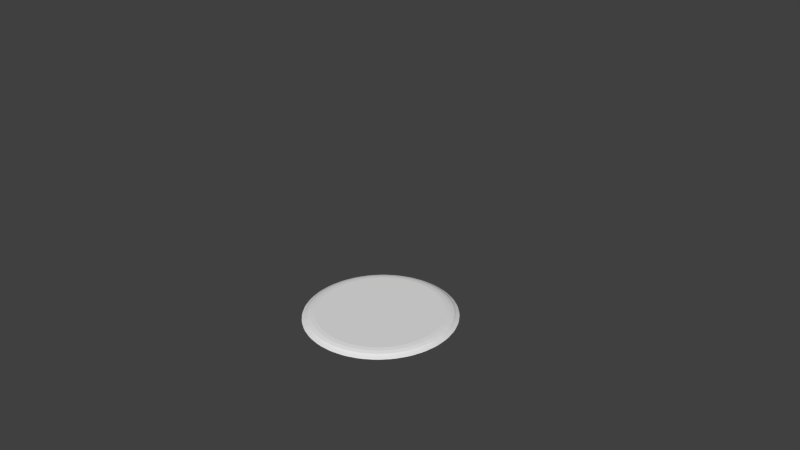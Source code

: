 # Source: cookie_10.blend  (saved by Blender 2.71.0; exported with 4.5.12 LTS)
import bpy
from mathutils import Matrix  # noqa: F401  (used for matrix-valued properties, if any)

bpy.ops.wm.read_factory_settings(use_empty=True)
scene = bpy.context.scene
scene.name = 'Scene'

# ---- collections
col_collection_1 = bpy.data.collections.new('Collection 1'); scene.collection.children.link(col_collection_1)

# ---- world
world_world = bpy.data.worlds.new('World'); scene.world = world_world
world_world.color = (0.05088, 0.05088, 0.05088)
world_world.use_sun_shadow = False
world_world.sun_shadow_jitter_overblur = 0.0
world_world.cycles.sampling_method = 'MANUAL'
world_world.cycles.sample_map_resolution = 256

# ---- cameras
cam_camera = bpy.data.cameras.new('Camera')
cam_camera.clip_end = 100.0
cam_camera.lens = 35.0
cam_camera.sensor_width = 32.0
cam_camera.sensor_height = 18.0
cam_camera.ortho_scale = 7.314
cam_camera.dof.focus_distance = 0.0
cam_camera.dof.aperture_fstop = 128.0

# ---- meshes
me_sphere = bpy.data.meshes.new('Sphere')
me_sphere.from_pydata([(-0.2947, 5.589, -16.38), (-0.3232, 5.729, -16.73), (-0.7175, 5.651, -16.73), (-0.69, 5.51, -16.38), (-0.2391, 5.309, -16.1), (-0.6344, 5.231, -16.1), (-0.373, 4.95, -15.96), (-0.7753, 5.897, -17.18), (-0.3638, 5.978, -17.18), (-1.365, 5.305, -16.38), (-1.42, 5.438, -16.73), (-1.792, 5.284, -16.73), (-1.737, 5.151, -16.38), (-1.256, 5.042, -16.1), (-1.628, 4.888, -16.1), (-1.317, 4.663, -15.96), (-1.896, 5.514, -17.18), (-1.509, 5.674, -17.18), (-2.359, 4.819, -16.38), (-2.439, 4.938, -16.73), (-2.773, 4.714, -16.73), (-2.694, 4.595, -16.38), (-2.201, 4.582, -16.1), (-2.536, 4.358, -16.1), (-2.187, 4.198, -15.96), (-2.921, 4.919, -17.18), (-2.572, 5.152, -17.18), (-3.239, 4.147, -16.38), (-3.341, 4.249, -16.73), (-3.625, 3.964, -16.73), (-3.524, 3.863, -16.38), (-3.038, 3.946, -16.1), (-3.323, 3.661, -16.1), (-2.949, 3.573, -15.96), (-3.81, 4.136, -17.18), (-3.513, 4.433, -17.18), (-3.971, 3.317, -16.38), (-4.091, 3.397, -16.73), (-4.315, 3.062, -16.73), (-4.195, 2.982, -16.38), (-3.735, 3.159, -16.1), (-3.959, 2.824, -16.1), (-3.575, 2.81, -15.96), (-4.529, 3.195, -17.18), (-4.296, 3.544, -17.18), (-4.528, 2.36, -16.38), (-4.661, 2.415, -16.73), (-4.814, 2.043, -16.73), (-4.682, 1.988, -16.38), (-4.265, 2.251, -16.1), (-4.419, 1.879, -16.1), (-4.04, 1.94, -15.96), (-5.051, 2.132, -17.18), (-4.89, 2.52, -17.18), (-4.887, 1.313, -16.38), (-5.028, 1.341, -16.73), (-5.106, 0.9465, -16.73), (-4.965, 0.918, -16.38), (-4.607, 1.258, -16.1), (-4.686, 0.8625, -16.1), (-4.326, 0.9964, -15.96), (-5.355, 0.9871, -17.18), (-5.273, 1.399, -17.18), (-5.034, 0.2163, -16.38), (-5.178, 0.2158, -16.73), (-5.178, -0.1862, -16.73), (-5.034, -0.1867, -16.38), (-4.75, 0.2163, -16.1), (-4.75, -0.1867, -16.1), (-4.423, 0.01478, -15.96), (-5.43, -0.195, -17.18), (-5.43, 0.2246, -17.18), (-4.965, -0.8885, -16.38), (-5.106, -0.917, -16.73), (-5.028, -1.311, -16.73), (-4.887, -1.284, -16.38), (-4.686, -0.8329, -16.1), (-4.607, -1.228, -16.1), (-4.326, -0.9668, -15.96), (-5.273, -1.369, -17.18), (-5.355, -0.9576, -17.18), (-4.682, -1.959, -16.38), (-4.814, -2.014, -16.73), (-4.661, -2.385, -16.73), (-4.528, -2.331, -16.38), (-4.419, -1.85, -16.1), (-4.265, -2.222, -16.1), (-4.04, -1.911, -15.96), (-4.89, -2.49, -17.18), (-5.051, -2.102, -17.18), (-4.195, -2.953, -16.38), (-4.315, -3.033, -16.73), (-4.091, -3.367, -16.73), (-3.971, -3.288, -16.38), (-3.959, -2.795, -16.1), (-3.735, -3.13, -16.1), (-3.575, -2.781, -15.96), (-4.296, -3.515, -17.18), (-4.529, -3.166, -17.18), (-3.524, -3.833, -16.38), (-3.625, -3.935, -16.73), (-3.341, -4.219, -16.73), (-3.239, -4.118, -16.38), (-3.323, -3.632, -16.1), (-3.038, -3.917, -16.1), (-2.949, -3.543, -15.96), (-3.513, -4.404, -17.18), (-3.81, -4.107, -17.18), (-2.694, -4.565, -16.38), (-2.773, -4.685, -16.73), (-2.439, -4.908, -16.73), (-2.359, -4.789, -16.38), (-2.536, -4.328, -16.1), (-2.201, -4.552, -16.1), (-2.187, -4.169, -15.96), (-2.572, -5.123, -17.18), (-2.921, -4.89, -17.18), (-1.737, -5.122, -16.38), (-1.792, -5.254, -16.73), (-1.42, -5.408, -16.73), (-1.365, -5.276, -16.38), (-1.628, -4.858, -16.1), (-1.256, -5.013, -16.1), (-1.317, -4.634, -15.96), (-1.509, -5.645, -17.18), (-1.896, -5.484, -17.18), (-0.69, -5.481, -16.38), (-0.7175, -5.621, -16.73), (-0.3232, -5.7, -16.73), (-0.2947, -5.559, -16.38), (-0.6344, -5.201, -16.1), (-0.2391, -5.28, -16.1), (-0.373, -4.92, -15.96), (-0.3638, -5.949, -17.18), (-0.7753, -5.867, -17.18), (0.4071, -5.628, -16.38), (0.4075, -5.772, -16.73), (0.8096, -5.772, -16.73), (0.8101, -5.628, -16.38), (0.4071, -5.343, -16.1), (0.8101, -5.343, -16.1), (0.6086, -5.017, -15.96), (0.8184, -6.024, -17.18), (0.3988, -6.024, -17.18), (1.512, -5.559, -16.38), (1.54, -5.7, -16.73), (1.935, -5.621, -16.73), (1.907, -5.481, -16.38), (1.456, -5.28, -16.1), (1.852, -5.201, -16.1), (1.59, -4.92, -15.96), (1.992, -5.867, -17.18), (1.581, -5.949, -17.18), (2.582, -5.276, -16.38), (2.637, -5.408, -16.73), (3.009, -5.254, -16.73), (2.954, -5.122, -16.38), (2.473, -5.013, -16.1), (2.845, -4.858, -16.1), (2.534, -4.634, -15.96), (3.113, -5.484, -17.18), (2.726, -5.645, -17.18), (3.576, -4.789, -16.38), (3.656, -4.908, -16.73), (3.991, -4.685, -16.73), (3.911, -4.565, -16.38), (3.418, -4.552, -16.1), (3.753, -4.328, -16.1), (3.404, -4.169, -15.96), (4.138, -4.89, -17.18), (3.789, -5.123, -17.18), (4.456, -4.118, -16.38), (4.558, -4.219, -16.73), (4.842, -3.935, -16.73), (4.741, -3.833, -16.38), (4.255, -3.917, -16.1), (4.54, -3.632, -16.1), (4.166, -3.543, -15.96), (5.027, -4.107, -17.18), (4.73, -4.404, -17.18), (5.189, -3.288, -16.38), (5.308, -3.367, -16.73), (5.532, -3.033, -16.73), (5.413, -2.953, -16.38), (4.952, -3.13, -16.1), (5.176, -2.795, -16.1), (4.792, -2.781, -15.96), (5.746, -3.166, -17.18), (5.513, -3.515, -17.18), (5.745, -2.331, -16.38), (5.878, -2.385, -16.73), (6.032, -2.014, -16.73), (5.899, -1.959, -16.38), (5.482, -2.222, -16.1), (5.636, -1.85, -16.1), (5.257, -1.911, -15.96), (6.268, -2.102, -17.18), (6.107, -2.49, -17.18), (6.104, -1.284, -16.38), (6.245, -1.311, -16.73), (6.323, -0.917, -16.73), (6.182, -0.8885, -16.38), (5.825, -1.228, -16.1), (5.903, -0.8329, -16.1), (5.543, -0.9668, -15.96), (6.572, -0.9576, -17.18), (6.49, -1.369, -17.18), (6.252, -0.1867, -16.38), (6.395, -0.1863, -16.73), (6.395, 0.2158, -16.73), (6.252, 0.2163, -16.38), (5.967, -0.1867, -16.1), (5.967, 0.2163, -16.1), (5.64, 0.01477, -15.96), (6.647, 0.2246, -17.18), (6.647, -0.195, -17.18), (6.182, 0.918, -16.38), (6.323, 0.9465, -16.73), (6.245, 1.341, -16.73), (6.104, 1.313, -16.38), (5.903, 0.8625, -16.1), (5.825, 1.258, -16.1), (5.543, 0.9964, -15.96), (6.49, 1.399, -17.18), (6.572, 0.9871, -17.18), (5.899, 1.988, -16.38), (6.032, 2.043, -16.73), (5.878, 2.415, -16.73), (5.745, 2.36, -16.38), (5.636, 1.879, -16.1), (5.482, 2.251, -16.1), (5.257, 1.94, -15.96), (6.107, 2.52, -17.18), (6.268, 2.132, -17.18), (5.413, 2.982, -16.38), (5.532, 3.062, -16.73), (5.308, 3.397, -16.73), (5.189, 3.317, -16.38), (5.176, 2.824, -16.1), (4.952, 3.159, -16.1), (4.792, 2.81, -15.96), (5.513, 3.544, -17.18), (5.746, 3.195, -17.18), (4.741, 3.863, -16.38), (4.842, 3.964, -16.73), (4.558, 4.249, -16.73), (4.456, 4.147, -16.38), (4.54, 3.661, -16.1), (4.255, 3.946, -16.1), (4.166, 3.573, -15.96), (4.73, 4.433, -17.18), (5.027, 4.136, -17.18), (3.911, 4.595, -16.38), (3.991, 4.714, -16.73), (3.656, 4.938, -16.73), (3.576, 4.819, -16.38), (3.753, 4.358, -16.1), (3.418, 4.582, -16.1), (3.404, 4.198, -15.96), (3.789, 5.152, -17.18), (4.138, 4.919, -17.18), (2.954, 5.151, -16.38), (3.009, 5.284, -16.73), (2.637, 5.438, -16.73), (2.582, 5.305, -16.38), (2.845, 4.888, -16.1), (2.473, 5.042, -16.1), (2.534, 4.663, -15.96), (2.726, 5.674, -17.18), (3.113, 5.514, -17.18), (1.907, 5.51, -16.38), (1.935, 5.651, -16.73), (1.54, 5.729, -16.73), (1.512, 5.589, -16.38), (1.852, 5.231, -16.1), (1.456, 5.309, -16.1), (1.59, 4.95, -15.96), (1.581, 5.978, -17.18), (1.992, 5.897, -17.18), (0.4071, 5.658, -16.38), (0.8101, 5.658, -16.38), (0.8096, 5.801, -16.73), (0.4075, 5.801, -16.73), (0.6086, 5.046, -15.96), (0.8101, 5.373, -16.1), (0.4071, 5.373, -16.1), (0.3988, 6.053, -17.18), (0.8184, 6.053, -17.18)], [], [(12, 18, 22, 14), (6, 15, 24, 33, 42, 51, 60, 69, 78, 87, 96, 105, 114, 123, 132, 141, 150, 159, 168, 177, 186, 195, 204, 213, 222, 231, 240, 249, 258, 267, 276, 283), (3, 9, 13, 5), (17, 10, 2, 7), (26, 19, 11, 16), (21, 27, 31, 23), (35, 28, 20, 25), (30, 36, 40, 32), (44, 37, 29, 34), (39, 45, 49, 41), (53, 46, 38, 43), (48, 54, 58, 50), (62, 55, 47, 52), (57, 63, 67, 59), (71, 64, 56, 61), (66, 72, 76, 68), (80, 73, 65, 70), (75, 81, 85, 77), (89, 82, 74, 79), (84, 90, 94, 86), (98, 91, 83, 88), (93, 99, 103, 95), (107, 100, 92, 97), (102, 108, 112, 104), (116, 109, 101, 106), (111, 117, 121, 113), (125, 118, 110, 115), (120, 126, 130, 122), (134, 127, 119, 124), (129, 135, 139, 131), (143, 136, 128, 133), (138, 144, 148, 140), (152, 145, 137, 142), (147, 153, 157, 149), (161, 154, 146, 151), (156, 162, 166, 158), (170, 163, 155, 160), (165, 171, 175, 167), (179, 172, 164, 169), (174, 180, 184, 176), (188, 181, 173, 178), (183, 189, 193, 185), (197, 190, 182, 187), (192, 198, 202, 194), (206, 199, 191, 196), (201, 207, 211, 203), (215, 208, 200, 205), (210, 216, 220, 212), (224, 217, 209, 214), (219, 225, 229, 221), (233, 226, 218, 223), (228, 234, 238, 230), (242, 235, 227, 232), (237, 243, 247, 239), (251, 244, 236, 241), (246, 252, 256, 248), (260, 253, 245, 250), (255, 261, 265, 257), (269, 262, 254, 259), (264, 270, 274, 266), (278, 271, 263, 268), (273, 280, 284, 275), (287, 281, 272, 277), (279, 0, 4, 285), (0, 1, 2, 3), (4, 5, 6), (9, 10, 11, 12), (13, 14, 15), (18, 19, 20, 21), (22, 23, 24), (27, 28, 29, 30), (31, 32, 33), (36, 37, 38, 39), (40, 41, 42), (45, 46, 47, 48), (49, 50, 51), (54, 55, 56, 57), (58, 59, 60), (63, 64, 65, 66), (67, 68, 69), (72, 73, 74, 75), (76, 77, 78), (81, 82, 83, 84), (85, 86, 87), (90, 91, 92, 93), (94, 95, 96), (99, 100, 101, 102), (103, 104, 105), (108, 109, 110, 111), (112, 113, 114), (117, 118, 119, 120), (121, 122, 123), (126, 127, 128, 129), (130, 131, 132), (135, 136, 137, 138), (139, 140, 141), (144, 145, 146, 147), (148, 149, 150), (153, 154, 155, 156), (157, 158, 159), (162, 163, 164, 165), (166, 167, 168), (171, 172, 173, 174), (175, 176, 177), (180, 181, 182, 183), (184, 185, 186), (189, 190, 191, 192), (193, 194, 195), (198, 199, 200, 201), (202, 203, 204), (207, 208, 209, 210), (211, 212, 213), (216, 217, 218, 219), (220, 221, 222), (225, 226, 227, 228), (229, 230, 231), (234, 235, 236, 237), (238, 239, 240), (243, 244, 245, 246), (247, 248, 249), (252, 253, 254, 255), (256, 257, 258), (261, 262, 263, 264), (265, 266, 267), (270, 271, 272, 273), (274, 275, 276), (279, 280, 281, 282), (283, 284, 285), (284, 280, 279, 285), (282, 1, 0, 279), (3, 5, 4, 0), (6, 283, 285, 4), (2, 10, 9, 3), (12, 14, 13, 9), (15, 6, 5, 13), (11, 19, 18, 12), (21, 23, 22, 18), (24, 15, 14, 22), (20, 28, 27, 21), (30, 32, 31, 27), (33, 24, 23, 31), (29, 37, 36, 30), (39, 41, 40, 36), (42, 33, 32, 40), (38, 46, 45, 39), (48, 50, 49, 45), (51, 42, 41, 49), (47, 55, 54, 48), (57, 59, 58, 54), (60, 51, 50, 58), (56, 64, 63, 57), (66, 68, 67, 63), (69, 60, 59, 67), (65, 73, 72, 66), (75, 77, 76, 72), (78, 69, 68, 76), (74, 82, 81, 75), (84, 86, 85, 81), (87, 78, 77, 85), (83, 91, 90, 84), (93, 95, 94, 90), (96, 87, 86, 94), (92, 100, 99, 93), (102, 104, 103, 99), (105, 96, 95, 103), (101, 109, 108, 102), (111, 113, 112, 108), (114, 105, 104, 112), (110, 118, 117, 111), (120, 122, 121, 117), (123, 114, 113, 121), (119, 127, 126, 120), (129, 131, 130, 126), (132, 123, 122, 130), (128, 136, 135, 129), (138, 140, 139, 135), (141, 132, 131, 139), (137, 145, 144, 138), (147, 149, 148, 144), (150, 141, 140, 148), (146, 154, 153, 147), (156, 158, 157, 153), (159, 150, 149, 157), (155, 163, 162, 156), (165, 167, 166, 162), (168, 159, 158, 166), (164, 172, 171, 165), (174, 176, 175, 171), (177, 168, 167, 175), (173, 181, 180, 174), (183, 185, 184, 180), (186, 177, 176, 184), (182, 190, 189, 183), (192, 194, 193, 189), (195, 186, 185, 193), (191, 199, 198, 192), (201, 203, 202, 198), (204, 195, 194, 202), (200, 208, 207, 201), (210, 212, 211, 207), (213, 204, 203, 211), (209, 217, 216, 210), (219, 221, 220, 216), (222, 213, 212, 220), (218, 226, 225, 219), (228, 230, 229, 225), (231, 222, 221, 229), (227, 235, 234, 228), (237, 239, 238, 234), (240, 231, 230, 238), (236, 244, 243, 237), (246, 248, 247, 243), (249, 240, 239, 247), (245, 253, 252, 246), (255, 257, 256, 252), (258, 249, 248, 256), (254, 262, 261, 255), (264, 266, 265, 261), (267, 258, 257, 265), (263, 271, 270, 264), (273, 275, 274, 270), (276, 267, 266, 274), (272, 281, 280, 273), (283, 276, 275, 284), (7, 2, 1, 8), (281, 287, 286, 282), (16, 11, 10, 17), (25, 20, 19, 26), (34, 29, 28, 35), (43, 38, 37, 44), (52, 47, 46, 53), (61, 56, 55, 62), (70, 65, 64, 71), (79, 74, 73, 80), (88, 83, 82, 89), (97, 92, 91, 98), (106, 101, 100, 107), (115, 110, 109, 116), (124, 119, 118, 125), (133, 128, 127, 134), (142, 137, 136, 143), (151, 146, 145, 152), (160, 155, 154, 161), (169, 164, 163, 170), (178, 173, 172, 179), (187, 182, 181, 188), (196, 191, 190, 197), (205, 200, 199, 206), (214, 209, 208, 215), (223, 218, 217, 224), (232, 227, 226, 233), (241, 236, 235, 242), (250, 245, 244, 251), (259, 254, 253, 260), (268, 263, 262, 269), (277, 272, 271, 278), (8, 1, 282, 286)])
_uv = me_sphere.uv_layers.new(name='UVMap')
_uv.uv.foreach_set('vector', [0.6328, 0.801, 0.6257, 0.7927, 0.6286, 0.7873, 0.635, 0.7948, 0.6497, 0.7995, 0.639, 0.7913, 0.6293, 0.7801, 0.6211, 0.7664, 0.6145, 0.7506, 0.6099, 0.7335, 0.6074, 0.7156, 0.6072, 0.6977, 0.6093, 0.6804, 0.6135, 0.6644, 0.6198, 0.6503, 0.6278, 0.6387, 0.6373, 0.63, 0.6479, 0.6245, 0.6591, 0.6224, 0.6707, 0.6239, 0.682, 0.6289, 0.6927, 0.6371, 0.7024, 0.6483, 0.7107, 0.662, 0.7173, 0.6778, 0.7218, 0.6949, 0.7243, 0.7129, 0.7245, 0.7308, 0.7224, 0.7481, 0.7182, 0.7642, 0.7119, 0.7782, 0.7039, 0.7898, 0.6944, 0.7985, 0.6838, 0.804, 0.6725, 0.806, 0.661, 0.8045, 0.6449, 0.8111, 0.6371, 0.8051, 0.6392, 0.7988, 0.6463, 0.8042, 0.6339, 0.8149, 0.6351, 0.8112, 0.6436, 0.8177, 0.6428, 0.8218, 0.6212, 0.8012, 0.6229, 0.798, 0.6306, 0.8069, 0.6293, 0.8106, 0.6219, 0.7875, 0.6158, 0.7774, 0.6194, 0.7731, 0.6249, 0.7822, 0.6102, 0.7842, 0.6124, 0.7816, 0.619, 0.7925, 0.6171, 0.7956, 0.6127, 0.7712, 0.6079, 0.7596, 0.612, 0.7566, 0.6163, 0.767, 0.6014, 0.7645, 0.6039, 0.7627, 0.6091, 0.7751, 0.6069, 0.7776, 0.6055, 0.7527, 0.6021, 0.7401, 0.6067, 0.7385, 0.6097, 0.7498, 0.5951, 0.7428, 0.5978, 0.7418, 0.6014, 0.7554, 0.5989, 0.7571, 0.6006, 0.7327, 0.5988, 0.7196, 0.6036, 0.7194, 0.6052, 0.7312, 0.5914, 0.72, 0.5943, 0.7199, 0.5962, 0.734, 0.5935, 0.7349, 0.5983, 0.712, 0.5981, 0.6989, 0.6029, 0.7001, 0.603, 0.712, 0.5907, 0.697, 0.5935, 0.6977, 0.5937, 0.7119, 0.5908, 0.7119, 0.5985, 0.6914, 0.6, 0.6787, 0.6046, 0.6814, 0.6033, 0.6928, 0.5928, 0.6746, 0.5956, 0.6762, 0.5939, 0.6899, 0.5911, 0.689, 0.6013, 0.6717, 0.6045, 0.66, 0.6087, 0.6639, 0.6059, 0.6745, 0.5977, 0.6538, 0.6003, 0.6562, 0.597, 0.6689, 0.5942, 0.6671, 0.6066, 0.6536, 0.6112, 0.6433, 0.615, 0.6484, 0.6109, 0.6577, 0.6053, 0.6353, 0.6076, 0.6384, 0.6026, 0.6496, 0.6001, 0.647, 0.6142, 0.6378, 0.6201, 0.6293, 0.6233, 0.6354, 0.618, 0.6431, 0.6152, 0.6198, 0.6171, 0.6235, 0.6107, 0.6327, 0.6085, 0.6295, 0.6238, 0.625, 0.6308, 0.6186, 0.6332, 0.6255, 0.6269, 0.6312, 0.627, 0.608, 0.6284, 0.6121, 0.6209, 0.619, 0.6191, 0.6152, 0.635, 0.6156, 0.6428, 0.6116, 0.6443, 0.6189, 0.6373, 0.6225, 0.6403, 0.6002, 0.6413, 0.6046, 0.6329, 0.609, 0.6315, 0.6048, 0.6474, 0.61, 0.6557, 0.6085, 0.6563, 0.616, 0.6488, 0.6173, 0.6547, 0.5969, 0.655, 0.6013, 0.6461, 0.603, 0.6453, 0.5985, 0.6605, 0.6084, 0.6689, 0.6095, 0.6686, 0.6169, 0.661, 0.6159, 0.6694, 0.598, 0.6692, 0.6024, 0.6601, 0.6012, 0.6598, 0.5967, 0.6738, 0.6109, 0.6821, 0.6145, 0.6809, 0.6215, 0.6734, 0.6182, 0.684, 0.6036, 0.6832, 0.6078, 0.6743, 0.6039, 0.6745, 0.5995, 0.6868, 0.6173, 0.6946, 0.6233, 0.6925, 0.6297, 0.6854, 0.6242, 0.6979, 0.6134, 0.6966, 0.6172, 0.6881, 0.6107, 0.689, 0.6066, 0.6989, 0.6274, 0.706, 0.6357, 0.7031, 0.6411, 0.6967, 0.6336, 0.7105, 0.6271, 0.7088, 0.6304, 0.7011, 0.6215, 0.7025, 0.6178, 0.7098, 0.6409, 0.7159, 0.651, 0.7123, 0.6553, 0.7068, 0.6462, 0.7215, 0.6442, 0.7194, 0.6468, 0.7128, 0.6359, 0.7146, 0.6327, 0.7191, 0.6572, 0.7239, 0.6688, 0.7197, 0.6718, 0.7154, 0.6614, 0.7303, 0.6639, 0.7279, 0.6658, 0.7226, 0.6533, 0.7249, 0.6508, 0.7263, 0.6757, 0.7296, 0.6883, 0.7251, 0.69, 0.7221, 0.6786, 0.7367, 0.6857, 0.734, 0.6866, 0.7303, 0.673, 0.7329, 0.6714, 0.7311, 0.6957, 0.7329, 0.7089, 0.7281, 0.7091, 0.7265, 0.6972, 0.7403, 0.7085, 0.7375, 0.7086, 0.7355, 0.6944, 0.7383, 0.6936, 0.7335, 0.7165, 0.7336, 0.7296, 0.7288, 0.7284, 0.7287, 0.7165, 0.7411, 0.7315, 0.7382, 0.7308, 0.738, 0.7165, 0.7409, 0.7166, 0.7332, 0.7371, 0.7317, 0.7498, 0.7271, 0.7471, 0.7285, 0.7357, 0.739, 0.7539, 0.7362, 0.7523, 0.7378, 0.7386, 0.7407, 0.7395, 0.7304, 0.7569, 0.7273, 0.7686, 0.723, 0.7646, 0.7258, 0.754, 0.734, 0.7748, 0.7314, 0.7724, 0.7348, 0.7597, 0.7375, 0.7615, 0.725, 0.775, 0.7204, 0.7853, 0.7167, 0.7801, 0.7208, 0.7708, 0.7264, 0.7933, 0.7241, 0.7902, 0.7291, 0.779, 0.7316, 0.7816, 0.7174, 0.7907, 0.7115, 0.7992, 0.7084, 0.7931, 0.7137, 0.7854, 0.7165, 0.8088, 0.7146, 0.8051, 0.721, 0.7959, 0.7232, 0.7991, 0.7078, 0.8036, 0.7008, 0.8099, 0.6985, 0.8031, 0.7048, 0.7973, 0.7046, 0.8206, 0.7032, 0.8165, 0.7107, 0.8096, 0.7125, 0.8134, 0.6966, 0.8129, 0.6888, 0.8169, 0.6873, 0.8096, 0.6943, 0.806, 0.6912, 0.8282, 0.6903, 0.8239, 0.6987, 0.8196, 0.7, 0.8238, 0.6842, 0.8185, 0.676, 0.8199, 0.6754, 0.8124, 0.6828, 0.8112, 0.6769, 0.8315, 0.6766, 0.8271, 0.6855, 0.8255, 0.6863, 0.8299, 0.6712, 0.82, 0.6627, 0.8189, 0.663, 0.8115, 0.6707, 0.8126, 0.6623, 0.8303, 0.6625, 0.8259, 0.6716, 0.8271, 0.6718, 0.8316, 0.6579, 0.8175, 0.6496, 0.8139, 0.6508, 0.8069, 0.6583, 0.8102, 0.6496, 0.8139, 0.6485, 0.8206, 0.6436, 0.8177, 0.6449, 0.8111, 0.6508, 0.8069, 0.6463, 0.8042, 0.6497, 0.7995, 0.6371, 0.8051, 0.6351, 0.8112, 0.6306, 0.8069, 0.6328, 0.801, 0.6392, 0.7988, 0.635, 0.7948, 0.639, 0.7913, 0.6257, 0.7927, 0.6229, 0.798, 0.619, 0.7925, 0.6219, 0.7875, 0.6286, 0.7873, 0.6249, 0.7822, 0.6293, 0.7801, 0.6158, 0.7774, 0.6124, 0.7816, 0.6091, 0.7751, 0.6127, 0.7712, 0.6194, 0.7731, 0.6163, 0.767, 0.6211, 0.7664, 0.6079, 0.7596, 0.6039, 0.7627, 0.6014, 0.7554, 0.6055, 0.7527, 0.612, 0.7566, 0.6097, 0.7498, 0.6145, 0.7506, 0.6021, 0.7401, 0.5978, 0.7418, 0.5962, 0.734, 0.6006, 0.7327, 0.6067, 0.7385, 0.6052, 0.7312, 0.6099, 0.7335, 0.5988, 0.7196, 0.5943, 0.7199, 0.5937, 0.7119, 0.5983, 0.712, 0.6036, 0.7194, 0.603, 0.712, 0.6074, 0.7156, 0.5981, 0.6989, 0.5935, 0.6977, 0.5939, 0.6899, 0.5985, 0.6914, 0.6029, 0.7001, 0.6033, 0.6928, 0.6072, 0.6977, 0.6, 0.6787, 0.5956, 0.6762, 0.597, 0.6689, 0.6013, 0.6717, 0.6046, 0.6814, 0.6059, 0.6745, 0.6093, 0.6804, 0.6045, 0.66, 0.6003, 0.6562, 0.6026, 0.6496, 0.6066, 0.6536, 0.6087, 0.6639, 0.6109, 0.6577, 0.6135, 0.6644, 0.6112, 0.6433, 0.6076, 0.6384, 0.6107, 0.6327, 0.6142, 0.6378, 0.615, 0.6484, 0.618, 0.6431, 0.6198, 0.6503, 0.6201, 0.6293, 0.6171, 0.6235, 0.6209, 0.619, 0.6238, 0.625, 0.6233, 0.6354, 0.6269, 0.6312, 0.6278, 0.6387, 0.6308, 0.6186, 0.6284, 0.6121, 0.6329, 0.609, 0.635, 0.6156, 0.6332, 0.6255, 0.6373, 0.6225, 0.6373, 0.63, 0.6428, 0.6116, 0.6413, 0.6046, 0.6461, 0.603, 0.6474, 0.61, 0.6443, 0.6189, 0.6488, 0.6173, 0.6479, 0.6245, 0.6557, 0.6085, 0.655, 0.6013, 0.6601, 0.6012, 0.6605, 0.6084, 0.6563, 0.616, 0.661, 0.6159, 0.6591, 0.6224, 0.6689, 0.6095, 0.6692, 0.6024, 0.6743, 0.6039, 0.6738, 0.6109, 0.6686, 0.6169, 0.6734, 0.6182, 0.6707, 0.6239, 0.6821, 0.6145, 0.6832, 0.6078, 0.6881, 0.6107, 0.6868, 0.6173, 0.6809, 0.6215, 0.6854, 0.6242, 0.682, 0.6289, 0.6946, 0.6233, 0.6966, 0.6172, 0.7011, 0.6215, 0.6989, 0.6274, 0.6925, 0.6297, 0.6967, 0.6336, 0.6927, 0.6371, 0.706, 0.6357, 0.7088, 0.6304, 0.7128, 0.6359, 0.7098, 0.6409, 0.7031, 0.6411, 0.7068, 0.6462, 0.7024, 0.6483, 0.7159, 0.651, 0.7194, 0.6468, 0.7226, 0.6533, 0.7191, 0.6572, 0.7123, 0.6553, 0.7154, 0.6614, 0.7107, 0.662, 0.7239, 0.6688, 0.7279, 0.6658, 0.7303, 0.673, 0.7263, 0.6757, 0.7197, 0.6718, 0.7221, 0.6786, 0.7173, 0.6778, 0.7296, 0.6883, 0.734, 0.6866, 0.7355, 0.6944, 0.7311, 0.6957, 0.7251, 0.69, 0.7265, 0.6972, 0.7218, 0.6949, 0.7329, 0.7089, 0.7375, 0.7086, 0.738, 0.7165, 0.7335, 0.7165, 0.7281, 0.7091, 0.7287, 0.7165, 0.7243, 0.7129, 0.7336, 0.7296, 0.7382, 0.7308, 0.7378, 0.7386, 0.7332, 0.7371, 0.7288, 0.7284, 0.7285, 0.7357, 0.7245, 0.7308, 0.7317, 0.7498, 0.7362, 0.7523, 0.7348, 0.7597, 0.7304, 0.7569, 0.7271, 0.7471, 0.7258, 0.754, 0.7224, 0.7481, 0.7273, 0.7686, 0.7314, 0.7724, 0.7291, 0.779, 0.725, 0.775, 0.723, 0.7646, 0.7208, 0.7708, 0.7182, 0.7642, 0.7204, 0.7853, 0.7241, 0.7902, 0.721, 0.7959, 0.7174, 0.7907, 0.7167, 0.7801, 0.7137, 0.7854, 0.7119, 0.7782, 0.7115, 0.7992, 0.7146, 0.8051, 0.7107, 0.8096, 0.7078, 0.8036, 0.7084, 0.7931, 0.7048, 0.7973, 0.7039, 0.7898, 0.7008, 0.8099, 0.7032, 0.8165, 0.6987, 0.8196, 0.6966, 0.8129, 0.6985, 0.8031, 0.6943, 0.806, 0.6944, 0.7985, 0.6888, 0.8169, 0.6903, 0.8239, 0.6855, 0.8255, 0.6842, 0.8185, 0.6873, 0.8096, 0.6828, 0.8112, 0.6838, 0.804, 0.676, 0.8199, 0.6766, 0.8271, 0.6716, 0.8271, 0.6712, 0.82, 0.6754, 0.8124, 0.6707, 0.8126, 0.6725, 0.806, 0.6579, 0.8175, 0.6627, 0.8189, 0.6625, 0.8259, 0.6574, 0.8245, 0.661, 0.8045, 0.663, 0.8115, 0.6583, 0.8102, 0.663, 0.8115, 0.6627, 0.8189, 0.6579, 0.8175, 0.6583, 0.8102, 0.6574, 0.8245, 0.6485, 0.8206, 0.6496, 0.8139, 0.6579, 0.8175, 0.6449, 0.8111, 0.6463, 0.8042, 0.6508, 0.8069, 0.6496, 0.8139, 0.6497, 0.7995, 0.661, 0.8045, 0.6583, 0.8102, 0.6508, 0.8069, 0.6436, 0.8177, 0.6351, 0.8112, 0.6371, 0.8051, 0.6449, 0.8111, 0.6328, 0.801, 0.635, 0.7948, 0.6392, 0.7988, 0.6371, 0.8051, 0.639, 0.7913, 0.6497, 0.7995, 0.6463, 0.8042, 0.6392, 0.7988, 0.6306, 0.8069, 0.6229, 0.798, 0.6257, 0.7927, 0.6328, 0.801, 0.6219, 0.7875, 0.6249, 0.7822, 0.6286, 0.7873, 0.6257, 0.7927, 0.6293, 0.7801, 0.639, 0.7913, 0.635, 0.7948, 0.6286, 0.7873, 0.619, 0.7925, 0.6124, 0.7816, 0.6158, 0.7774, 0.6219, 0.7875, 0.6127, 0.7712, 0.6163, 0.767, 0.6194, 0.7731, 0.6158, 0.7774, 0.6211, 0.7664, 0.6293, 0.7801, 0.6249, 0.7822, 0.6194, 0.7731, 0.6091, 0.7751, 0.6039, 0.7627, 0.6079, 0.7596, 0.6127, 0.7712, 0.6055, 0.7527, 0.6097, 0.7498, 0.612, 0.7566, 0.6079, 0.7596, 0.6145, 0.7506, 0.6211, 0.7664, 0.6163, 0.767, 0.612, 0.7566, 0.6014, 0.7554, 0.5978, 0.7418, 0.6021, 0.7401, 0.6055, 0.7527, 0.6006, 0.7327, 0.6052, 0.7312, 0.6067, 0.7385, 0.6021, 0.7401, 0.6099, 0.7335, 0.6145, 0.7506, 0.6097, 0.7498, 0.6067, 0.7385, 0.5962, 0.734, 0.5943, 0.7199, 0.5988, 0.7196, 0.6006, 0.7327, 0.5983, 0.712, 0.603, 0.712, 0.6036, 0.7194, 0.5988, 0.7196, 0.6074, 0.7156, 0.6099, 0.7335, 0.6052, 0.7312, 0.6036, 0.7194, 0.5937, 0.7119, 0.5935, 0.6977, 0.5981, 0.6989, 0.5983, 0.712, 0.5985, 0.6914, 0.6033, 0.6928, 0.6029, 0.7001, 0.5981, 0.6989, 0.6072, 0.6977, 0.6074, 0.7156, 0.603, 0.712, 0.6029, 0.7001, 0.5939, 0.6899, 0.5956, 0.6762, 0.6, 0.6787, 0.5985, 0.6914, 0.6013, 0.6717, 0.6059, 0.6745, 0.6046, 0.6814, 0.6, 0.6787, 0.6093, 0.6804, 0.6072, 0.6977, 0.6033, 0.6928, 0.6046, 0.6814, 0.597, 0.6689, 0.6003, 0.6562, 0.6045, 0.66, 0.6013, 0.6717, 0.6066, 0.6536, 0.6109, 0.6577, 0.6087, 0.6639, 0.6045, 0.66, 0.6135, 0.6644, 0.6093, 0.6804, 0.6059, 0.6745, 0.6087, 0.6639, 0.6026, 0.6496, 0.6076, 0.6384, 0.6112, 0.6433, 0.6066, 0.6536, 0.6142, 0.6378, 0.618, 0.6431, 0.615, 0.6484, 0.6112, 0.6433, 0.6198, 0.6503, 0.6135, 0.6644, 0.6109, 0.6577, 0.615, 0.6484, 0.6107, 0.6327, 0.6171, 0.6235, 0.6201, 0.6293, 0.6142, 0.6378, 0.6238, 0.625, 0.6269, 0.6312, 0.6233, 0.6354, 0.6201, 0.6293, 0.6278, 0.6387, 0.6198, 0.6503, 0.618, 0.6431, 0.6233, 0.6354, 0.6209, 0.619, 0.6284, 0.6121, 0.6308, 0.6186, 0.6238, 0.625, 0.635, 0.6156, 0.6373, 0.6225, 0.6332, 0.6255, 0.6308, 0.6186, 0.6373, 0.63, 0.6278, 0.6387, 0.6269, 0.6312, 0.6332, 0.6255, 0.6329, 0.609, 0.6413, 0.6046, 0.6428, 0.6116, 0.635, 0.6156, 0.6474, 0.61, 0.6488, 0.6173, 0.6443, 0.6189, 0.6428, 0.6116, 0.6479, 0.6245, 0.6373, 0.63, 0.6373, 0.6225, 0.6443, 0.6189, 0.6461, 0.603, 0.655, 0.6013, 0.6557, 0.6085, 0.6474, 0.61, 0.6605, 0.6084, 0.661, 0.6159, 0.6563, 0.616, 0.6557, 0.6085, 0.6591, 0.6224, 0.6479, 0.6245, 0.6488, 0.6173, 0.6563, 0.616, 0.6601, 0.6012, 0.6692, 0.6024, 0.6689, 0.6095, 0.6605, 0.6084, 0.6738, 0.6109, 0.6734, 0.6182, 0.6686, 0.6169, 0.6689, 0.6095, 0.6707, 0.6239, 0.6591, 0.6224, 0.661, 0.6159, 0.6686, 0.6169, 0.6743, 0.6039, 0.6832, 0.6078, 0.6821, 0.6145, 0.6738, 0.6109, 0.6868, 0.6173, 0.6854, 0.6242, 0.6809, 0.6215, 0.6821, 0.6145, 0.682, 0.6289, 0.6707, 0.6239, 0.6734, 0.6182, 0.6809, 0.6215, 0.6881, 0.6107, 0.6966, 0.6172, 0.6946, 0.6233, 0.6868, 0.6173, 0.6989, 0.6274, 0.6967, 0.6336, 0.6925, 0.6297, 0.6946, 0.6233, 0.6927, 0.6371, 0.682, 0.6289, 0.6854, 0.6242, 0.6925, 0.6297, 0.7011, 0.6215, 0.7088, 0.6304, 0.706, 0.6357, 0.6989, 0.6274, 0.7098, 0.6409, 0.7068, 0.6462, 0.7031, 0.6411, 0.706, 0.6357, 0.7024, 0.6483, 0.6927, 0.6371, 0.6967, 0.6336, 0.7031, 0.6411, 0.7128, 0.6359, 0.7194, 0.6468, 0.7159, 0.651, 0.7098, 0.6409, 0.7191, 0.6572, 0.7154, 0.6614, 0.7123, 0.6553, 0.7159, 0.651, 0.7107, 0.662, 0.7024, 0.6483, 0.7068, 0.6462, 0.7123, 0.6553, 0.7226, 0.6533, 0.7279, 0.6658, 0.7239, 0.6688, 0.7191, 0.6572, 0.7263, 0.6757, 0.7221, 0.6786, 0.7197, 0.6718, 0.7239, 0.6688, 0.7173, 0.6778, 0.7107, 0.662, 0.7154, 0.6614, 0.7197, 0.6718, 0.7303, 0.673, 0.734, 0.6866, 0.7296, 0.6883, 0.7263, 0.6757, 0.7311, 0.6957, 0.7265, 0.6972, 0.7251, 0.69, 0.7296, 0.6883, 0.7218, 0.6949, 0.7173, 0.6778, 0.7221, 0.6786, 0.7251, 0.69, 0.7355, 0.6944, 0.7375, 0.7086, 0.7329, 0.7089, 0.7311, 0.6957, 0.7335, 0.7165, 0.7287, 0.7165, 0.7281, 0.7091, 0.7329, 0.7089, 0.7243, 0.7129, 0.7218, 0.6949, 0.7265, 0.6972, 0.7281, 0.7091, 0.738, 0.7165, 0.7382, 0.7308, 0.7336, 0.7296, 0.7335, 0.7165, 0.7332, 0.7371, 0.7285, 0.7357, 0.7288, 0.7284, 0.7336, 0.7296, 0.7245, 0.7308, 0.7243, 0.7129, 0.7287, 0.7165, 0.7288, 0.7284, 0.7378, 0.7386, 0.7362, 0.7523, 0.7317, 0.7498, 0.7332, 0.7371, 0.7304, 0.7569, 0.7258, 0.754, 0.7271, 0.7471, 0.7317, 0.7498, 0.7224, 0.7481, 0.7245, 0.7308, 0.7285, 0.7357, 0.7271, 0.7471, 0.7348, 0.7597, 0.7314, 0.7724, 0.7273, 0.7686, 0.7304, 0.7569, 0.725, 0.775, 0.7208, 0.7708, 0.723, 0.7646, 0.7273, 0.7686, 0.7182, 0.7642, 0.7224, 0.7481, 0.7258, 0.754, 0.723, 0.7646, 0.7291, 0.779, 0.7241, 0.7902, 0.7204, 0.7853, 0.725, 0.775, 0.7174, 0.7907, 0.7137, 0.7854, 0.7167, 0.7801, 0.7204, 0.7853, 0.7119, 0.7782, 0.7182, 0.7642, 0.7208, 0.7708, 0.7167, 0.7801, 0.721, 0.7959, 0.7146, 0.8051, 0.7115, 0.7992, 0.7174, 0.7907, 0.7078, 0.8036, 0.7048, 0.7973, 0.7084, 0.7931, 0.7115, 0.7992, 0.7039, 0.7898, 0.7119, 0.7782, 0.7137, 0.7854, 0.7084, 0.7931, 0.7107, 0.8096, 0.7032, 0.8165, 0.7008, 0.8099, 0.7078, 0.8036, 0.6966, 0.8129, 0.6943, 0.806, 0.6985, 0.8031, 0.7008, 0.8099, 0.6944, 0.7985, 0.7039, 0.7898, 0.7048, 0.7973, 0.6985, 0.8031, 0.6987, 0.8196, 0.6903, 0.8239, 0.6888, 0.8169, 0.6966, 0.8129, 0.6842, 0.8185, 0.6828, 0.8112, 0.6873, 0.8096, 0.6888, 0.8169, 0.6838, 0.804, 0.6944, 0.7985, 0.6943, 0.806, 0.6873, 0.8096, 0.6855, 0.8255, 0.6766, 0.8271, 0.676, 0.8199, 0.6842, 0.8185, 0.6712, 0.82, 0.6707, 0.8126, 0.6754, 0.8124, 0.676, 0.8199, 0.6725, 0.806, 0.6838, 0.804, 0.6828, 0.8112, 0.6754, 0.8124, 0.6716, 0.8271, 0.6625, 0.8259, 0.6627, 0.8189, 0.6712, 0.82, 0.661, 0.8045, 0.6725, 0.806, 0.6707, 0.8126, 0.663, 0.8115, 0.6428, 0.8218, 0.6436, 0.8177, 0.6485, 0.8206, 0.6477, 0.8247, 0.6625, 0.8259, 0.6623, 0.8303, 0.6571, 0.8289, 0.6574, 0.8245, 0.6293, 0.8106, 0.6306, 0.8069, 0.6351, 0.8112, 0.6339, 0.8149, 0.6171, 0.7956, 0.619, 0.7925, 0.6229, 0.798, 0.6212, 0.8012, 0.6069, 0.7776, 0.6091, 0.7751, 0.6124, 0.7816, 0.6102, 0.7842, 0.5989, 0.7571, 0.6014, 0.7554, 0.6039, 0.7627, 0.6014, 0.7645, 0.5935, 0.7349, 0.5962, 0.734, 0.5978, 0.7418, 0.5951, 0.7428, 0.5908, 0.7119, 0.5937, 0.7119, 0.5943, 0.7199, 0.5914, 0.72, 0.5911, 0.689, 0.5939, 0.6899, 0.5935, 0.6977, 0.5907, 0.697, 0.5942, 0.6671, 0.597, 0.6689, 0.5956, 0.6762, 0.5928, 0.6746, 0.6001, 0.647, 0.6026, 0.6496, 0.6003, 0.6562, 0.5977, 0.6538, 0.6085, 0.6295, 0.6107, 0.6327, 0.6076, 0.6384, 0.6053, 0.6353, 0.6191, 0.6152, 0.6209, 0.619, 0.6171, 0.6235, 0.6152, 0.6198, 0.6315, 0.6048, 0.6329, 0.609, 0.6284, 0.6121, 0.627, 0.608, 0.6453, 0.5985, 0.6461, 0.603, 0.6413, 0.6046, 0.6403, 0.6002, 0.6598, 0.5967, 0.6601, 0.6012, 0.655, 0.6013, 0.6547, 0.5969, 0.6745, 0.5995, 0.6743, 0.6039, 0.6692, 0.6024, 0.6694, 0.598, 0.689, 0.6066, 0.6881, 0.6107, 0.6832, 0.6078, 0.684, 0.6036, 0.7025, 0.6178, 0.7011, 0.6215, 0.6966, 0.6172, 0.6979, 0.6134, 0.7146, 0.6327, 0.7128, 0.6359, 0.7088, 0.6304, 0.7105, 0.6271, 0.7249, 0.6508, 0.7226, 0.6533, 0.7194, 0.6468, 0.7215, 0.6442, 0.7329, 0.6714, 0.7303, 0.673, 0.7279, 0.6658, 0.7303, 0.6639, 0.7383, 0.6936, 0.7355, 0.6944, 0.734, 0.6866, 0.7367, 0.6857, 0.7409, 0.7166, 0.738, 0.7165, 0.7375, 0.7086, 0.7403, 0.7085, 0.7407, 0.7395, 0.7378, 0.7386, 0.7382, 0.7308, 0.7411, 0.7315, 0.7375, 0.7615, 0.7348, 0.7597, 0.7362, 0.7523, 0.739, 0.7539, 0.7316, 0.7816, 0.7291, 0.779, 0.7314, 0.7724, 0.734, 0.7748, 0.7232, 0.7991, 0.721, 0.7959, 0.7241, 0.7902, 0.7264, 0.7933, 0.7125, 0.8134, 0.7107, 0.8096, 0.7146, 0.8051, 0.7165, 0.8088, 0.7, 0.8238, 0.6987, 0.8196, 0.7032, 0.8165, 0.7046, 0.8206, 0.6863, 0.8299, 0.6855, 0.8255, 0.6903, 0.8239, 0.6912, 0.8282, 0.6718, 0.8316, 0.6716, 0.8271, 0.6766, 0.8271, 0.6769, 0.8315, 0.6477, 0.8247, 0.6485, 0.8206, 0.6574, 0.8245, 0.6571, 0.8289])
me_sphere.use_remesh_preserve_volume = False
me_sphere.use_remesh_preserve_attributes = False
me_sphere.use_mirror_vertex_groups = False
me_sphere.update()

# ---- objects
ob_sphere = bpy.data.objects.new('Sphere', me_sphere)
ob_camera = bpy.data.objects.new('Camera', cam_camera)

# ---- transforms, parenting, visibility, modifiers, constraints
ob_sphere.location = (0.0, 0.0, 0.0)
ob_sphere.scale = (0.1722, 0.1722, 0.04997)
ob_sphere.lineart.crease_threshold = 0.0
ob_camera.location = (7.481, -6.508, 5.344)
ob_camera.rotation_euler = (1.109, 0.01082, 0.8149)
ob_camera.lock_rotations_4d = False
ob_camera.empty_display_type = 'ARROWS'
ob_camera.color = (0.0, 0.0, 0.0, 0.0)
ob_camera.display_type = 'WIRE'
ob_camera.lineart.crease_threshold = 0.0

# ---- collection membership
col_collection_1.objects.link(ob_sphere)
col_collection_1.objects.link(ob_camera)

# ---- scene / render settings (as saved in the file)
scene.camera = ob_camera
scene.frame_start = 1; scene.frame_end = 250; scene.frame_set(1)
scene.render.engine = 'BLENDER_EEVEE_NEXT'
scene.render.resolution_percentage = 50
scene.render.dither_intensity = 0.0
scene.cycles.use_denoising = False
scene.cycles.samples = 10
scene.cycles.sampling_pattern = 'TABULATED_SOBOL'
scene.cycles.light_sampling_threshold = 0.0
scene.cycles.use_adaptive_sampling = False
scene.cycles.use_light_tree = False
scene.cycles.blur_glossy = 0.0
scene.cycles.volume_bounces = 1
scene.cycles.pixel_filter_type = 'GAUSSIAN'
scene.cycles.sample_clamp_indirect = 0.0
scene.view_settings.view_transform = 'Standard'
bpy.context.view_layer.update()

# ---- added for rendering (the .blend has no usable light): sun
light_auto_sun = bpy.data.lights.new('AutoSun', 'SUN')
light_auto_sun.energy = 3.0
light_auto_sun.angle = 0.0523599
ob_auto_sun = bpy.data.objects.new('AutoSun', light_auto_sun)
scene.collection.objects.link(ob_auto_sun)
ob_auto_sun.rotation_euler = (0.872665, 0.174533, 0.523599)
bpy.context.view_layer.update()
